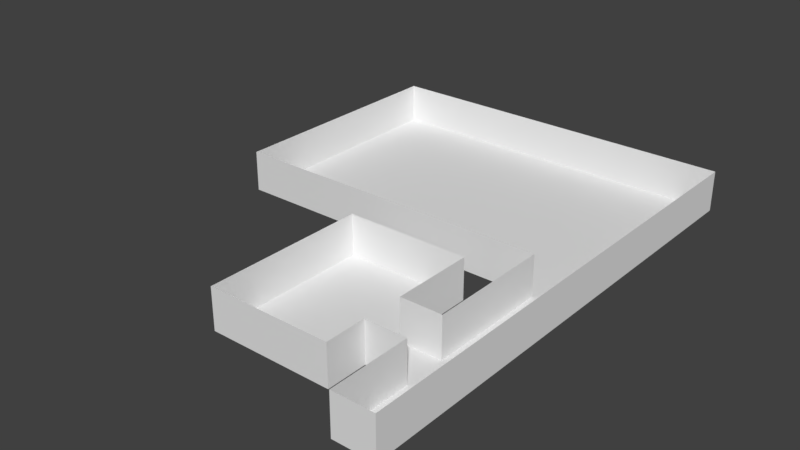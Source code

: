 # Source: room.blend  (saved by Blender 2.78.0; exported with 4.5.12 LTS)
import bpy
from mathutils import Matrix  # noqa: F401  (used for matrix-valued properties, if any)

bpy.ops.wm.read_factory_settings(use_empty=True)
scene = bpy.context.scene
scene.name = 'Scene'

# ---- collections
col_collection_1 = bpy.data.collections.new('Collection 1'); scene.collection.children.link(col_collection_1)

# ---- world
world_world = bpy.data.worlds.new('World'); scene.world = world_world
world_world.color = (0.05088, 0.05088, 0.05088)
world_world.use_sun_shadow = False
world_world.sun_shadow_jitter_overblur = 0.0
world_world.cycles.sampling_method = 'MANUAL'

# ---- meshes
me_plane = bpy.data.meshes.new('Plane')
me_plane.from_pydata([(-1.0, -1.0, 0.0), (1.0, -1.0, 0.0), (-1.0, 1.0, 0.0), (1.0, 1.0, 0.0), (-3.0, -1.0, 0.0), (-1.0, -1.0, 0.0), (-3.0, 1.0, 0.0), (-1.0, 1.0, 0.0), (1.0, -1.0, 0.0), (3.0, -1.0, 0.0), (1.0, 1.0, 0.0), (3.0, 1.0, 0.0), (-1.0, 1.0, 0.0), (1.0, 1.0, 0.0), (-1.0, 3.0, 0.0), (1.0, 3.0, 0.0), (-3.0, 1.0, 0.0), (-1.0, 1.0, 0.0), (-3.0, 3.0, 0.0), (-1.0, 3.0, 0.0), (1.0, 1.0, 0.0), (3.0, 1.0, 0.0), (1.0, 3.0, 0.0), (3.0, 3.0, 0.0), (-1.0, -3.0, 0.0), (1.0, -3.0, 0.0), (-1.0, -1.0, 0.0), (1.0, -1.0, 0.0), (-3.0, -3.0, 0.0), (-1.0, -3.0, 0.0), (-3.0, -1.0, 0.0), (-1.0, -1.0, 0.0), (1.0, -3.0, 0.0), (3.0, -3.0, 0.0), (1.0, -1.0, 0.0), (3.0, -1.0, 0.0), (-1.0, 3.0, 0.0), (1.0, 3.0, 0.0), (-1.0, 5.0, 0.0), (1.0, 5.0, 0.0), (-3.0, 3.0, 0.0), (-1.0, 3.0, 0.0), (-3.0, 5.0, 0.0), (-1.0, 5.0, 0.0), (1.0, 3.0, 0.0), (3.0, 3.0, 0.0), (1.0, 5.0, 0.0), (3.0, 5.0, 0.0), (-3.0, -3.0, 1.192e-07), (-3.0, -1.0, -1.192e-07), (-3.0, -3.0, 2.0), (-3.0, -1.0, 2.0), (-3.0, -1.0, 1.192e-07), (-3.0, 1.0, -1.192e-07), (-3.0, -1.0, 2.0), (-3.0, 1.0, 2.0), (-3.0, 1.0, 1.192e-07), (-3.0, 3.0, -1.192e-07), (-3.0, 1.0, 2.0), (-3.0, 3.0, 2.0), (-3.0, 3.0, 1.192e-07), (-3.0, 5.0, -1.192e-07), (-3.0, 3.0, 2.0), (-3.0, 5.0, 2.0), (3.0, 5.0, 1.192e-07), (3.0, 3.0, -1.192e-07), (3.0, 5.0, 2.0), (3.0, 3.0, 2.0), (3.0, 3.0, 1.192e-07), (3.0, 1.0, -1.192e-07), (3.0, 3.0, 2.0), (3.0, 1.0, 2.0), (3.0, 1.0, 1.192e-07), (5.0, 1.0, -1.192e-07), (3.0, 1.0, 2.0), (5.0, 1.0, 2.0), (3.0, -1.0, 1.192e-07), (3.0, -3.0, -1.192e-07), (3.0, -1.0, 2.0), (3.0, -3.0, 2.0), (3.0, -3.0, 1.192e-07), (1.0, -3.0, -1.192e-07), (3.0, -3.0, 2.0), (1.0, -3.0, 2.0), (1.0, -3.0, 1.192e-07), (-1.0, -3.0, -1.192e-07), (1.0, -3.0, 2.0), (-1.0, -3.0, 2.0), (-1.0, -3.0, 1.192e-07), (-3.0, -3.0, -1.192e-07), (-1.0, -3.0, 2.0), (-3.0, -3.0, 2.0), (-3.0, 5.0, 1.192e-07), (-1.0, 5.0, -1.192e-07), (-3.0, 5.0, 2.0), (-1.0, 5.0, 2.0), (-1.0, 5.0, 1.192e-07), (1.0, 5.0, -1.192e-07), (-1.0, 5.0, 2.0), (1.0, 5.0, 2.0), (1.0, 5.0, 1.192e-07), (3.0, 5.0, -1.192e-07), (1.0, 5.0, 2.0), (3.0, 5.0, 2.0), (5.0, -1.0, 1.192e-07), (3.0, -1.0, -1.192e-07), (5.0, -1.0, 2.0), (3.0, -1.0, 2.0), (5.0, 1.0, 1.192e-07), (5.0, 3.0, -1.192e-07), (5.0, 1.0, 2.0), (5.0, 3.0, 2.0), (5.0, 3.0, 1.192e-07), (5.0, 5.0, -1.192e-07), (5.0, 3.0, 2.0), (5.0, 5.0, 2.0), (5.0, -3.0, 1.192e-07), (5.0, -1.0, -1.192e-07), (5.0, -3.0, 2.0), (5.0, -1.0, 2.0), (3.0, -1.0, 0.0), (5.0, -1.0, 0.0), (3.0, 1.0, 0.0), (5.0, 1.0, 0.0), (5.0, -1.0, 0.0), (7.0, -1.0, 0.0), (5.0, 1.0, 0.0), (7.0, 1.0, 0.0), (5.0, 1.0, 0.0), (7.0, 1.0, 0.0), (5.0, 3.0, 0.0), (7.0, 3.0, 0.0), (5.0, 3.0, 0.0), (7.0, 3.0, 0.0), (5.0, 5.0, 0.0), (7.0, 5.0, 0.0), (5.0, -3.0, 0.0), (7.0, -3.0, 0.0), (5.0, -1.0, 0.0), (7.0, -1.0, 0.0), (5.0, -5.0, 0.0), (7.0, -5.0, 0.0), (5.0, -3.0, 0.0), (7.0, -3.0, 0.0), (5.0, 5.0, 0.0), (7.0, 5.0, 0.0), (5.0, 7.0, 0.0), (7.0, 7.0, 0.0), (5.0, 7.0, 0.0), (7.0, 7.0, 0.0), (5.0, 9.0, 0.0), (7.0, 9.0, 0.0), (5.0, 5.0, 1.192e-07), (5.0, 7.0, -1.192e-07), (5.0, 5.0, 2.0), (5.0, 7.0, 2.0), (5.0, -5.0, 1.192e-07), (5.0, -3.0, -1.192e-07), (5.0, -5.0, 2.0), (5.0, -3.0, 2.0), (7.0, -3.0, 1.192e-07), (7.0, -5.0, -1.192e-07), (7.0, -3.0, 2.0), (7.0, -5.0, 2.0), (7.0, -5.0, 1.788e-07), (5.0, -5.0, 0.0), (7.0, -5.0, 2.0), (5.0, -5.0, 2.0), (7.0, -1.0, 1.192e-07), (7.0, -3.0, -1.192e-07), (7.0, -1.0, 2.0), (7.0, -3.0, 2.0), (7.0, 1.0, 1.192e-07), (7.0, -1.0, -1.192e-07), (7.0, 1.0, 2.0), (7.0, -1.0, 2.0), (7.0, 3.0, 1.192e-07), (7.0, 1.0, -1.192e-07), (7.0, 3.0, 2.0), (7.0, 1.0, 2.0), (7.0, 5.0, 1.192e-07), (7.0, 3.0, -1.192e-07), (7.0, 5.0, 2.0), (7.0, 3.0, 2.0), (7.0, 7.0, 1.192e-07), (7.0, 5.0, -1.192e-07), (7.0, 7.0, 2.0), (7.0, 5.0, 2.0), (7.0, 9.0, 1.192e-07), (7.0, 7.0, -1.192e-07), (7.0, 9.0, 2.0), (7.0, 7.0, 2.0), (5.0, 9.0, 0.0), (7.0, 9.0, 0.0), (5.0, 11.0, 0.0), (7.0, 11.0, 0.0), (5.0, 11.0, 0.0), (7.0, 11.0, 0.0), (5.0, 13.0, 0.0), (7.0, 13.0, 0.0), (5.0, 13.0, 0.0), (7.0, 13.0, 0.0), (5.0, 15.0, 0.0), (7.0, 15.0, 0.0), (5.0, 15.0, 0.0), (7.0, 15.0, 0.0), (5.0, 17.0, 0.0), (7.0, 17.0, 0.0), (5.0, 17.0, 0.0), (7.0, 17.0, 0.0), (5.0, 19.0, 0.0), (7.0, 19.0, 0.0), (3.0, 9.0, 0.0), (5.0, 9.0, 0.0), (3.0, 11.0, 0.0), (5.0, 11.0, 0.0), (3.0, 11.0, 0.0), (5.0, 11.0, 0.0), (3.0, 13.0, 0.0), (5.0, 13.0, 0.0), (3.0, 13.0, 0.0), (5.0, 13.0, 0.0), (3.0, 15.0, 0.0), (5.0, 15.0, 0.0), (3.0, 15.0, 0.0), (5.0, 15.0, 0.0), (3.0, 17.0, 0.0), (5.0, 17.0, 0.0), (3.0, 17.0, 0.0), (5.0, 17.0, 0.0), (3.0, 19.0, 0.0), (5.0, 19.0, 0.0), (1.0, 9.0, 0.0), (3.0, 9.0, 0.0), (1.0, 11.0, 0.0), (3.0, 11.0, 0.0), (1.0, 11.0, 0.0), (3.0, 11.0, 0.0), (1.0, 13.0, 0.0), (3.0, 13.0, 0.0), (1.0, 13.0, 0.0), (3.0, 13.0, 0.0), (1.0, 15.0, 0.0), (3.0, 15.0, 0.0), (1.0, 15.0, 0.0), (3.0, 15.0, 0.0), (1.0, 17.0, 0.0), (3.0, 17.0, 0.0), (1.0, 17.0, 0.0), (3.0, 17.0, 0.0), (1.0, 19.0, 0.0), (3.0, 19.0, 0.0), (-1.0, 9.0, 0.0), (1.0, 9.0, 0.0), (-1.0, 11.0, 0.0), (1.0, 11.0, 0.0), (-1.0, 11.0, 0.0), (1.0, 11.0, 0.0), (-1.0, 13.0, 0.0), (1.0, 13.0, 0.0), (-1.0, 13.0, 0.0), (1.0, 13.0, 0.0), (-1.0, 15.0, 0.0), (1.0, 15.0, 0.0), (-1.0, 15.0, 0.0), (1.0, 15.0, 0.0), (-1.0, 17.0, 0.0), (1.0, 17.0, 0.0), (-1.0, 17.0, 0.0), (1.0, 17.0, 0.0), (-1.0, 19.0, 0.0), (1.0, 19.0, 0.0), (-3.0, 9.0, 0.0), (-1.0, 9.0, 0.0), (-3.0, 11.0, 0.0), (-1.0, 11.0, 0.0), (-3.0, 11.0, 0.0), (-1.0, 11.0, 0.0), (-3.0, 13.0, 0.0), (-1.0, 13.0, 0.0), (-3.0, 13.0, 0.0), (-1.0, 13.0, 0.0), (-3.0, 15.0, 0.0), (-1.0, 15.0, 0.0), (-3.0, 15.0, 0.0), (-1.0, 15.0, 0.0), (-3.0, 17.0, 0.0), (-1.0, 17.0, 0.0), (-3.0, 17.0, 0.0), (-1.0, 17.0, 0.0), (-3.0, 19.0, 0.0), (-1.0, 19.0, 0.0), (-5.0, 9.0, 0.0), (-3.0, 9.0, 0.0), (-5.0, 11.0, 0.0), (-3.0, 11.0, 0.0), (-5.0, 11.0, 0.0), (-3.0, 11.0, 0.0), (-5.0, 13.0, 0.0), (-3.0, 13.0, 0.0), (-5.0, 13.0, 0.0), (-3.0, 13.0, 0.0), (-5.0, 15.0, 0.0), (-3.0, 15.0, 0.0), (-5.0, 15.0, 0.0), (-3.0, 15.0, 0.0), (-5.0, 17.0, 0.0), (-3.0, 17.0, 0.0), (-5.0, 17.0, 0.0), (-3.0, 17.0, 0.0), (-5.0, 19.0, 0.0), (-3.0, 19.0, 0.0), (-7.0, 9.0, 0.0), (-5.0, 9.0, 0.0), (-7.0, 11.0, 0.0), (-5.0, 11.0, 0.0), (-7.0, 11.0, 0.0), (-5.0, 11.0, 0.0), (-7.0, 13.0, 0.0), (-5.0, 13.0, 0.0), (-7.0, 13.0, 0.0), (-5.0, 13.0, 0.0), (-7.0, 15.0, 0.0), (-5.0, 15.0, 0.0), (-7.0, 15.0, 0.0), (-5.0, 15.0, 0.0), (-7.0, 17.0, 0.0), (-5.0, 17.0, 0.0), (-7.0, 17.0, 0.0), (-5.0, 17.0, 0.0), (-7.0, 19.0, 0.0), (-5.0, 19.0, 0.0), (-9.0, 9.0, 0.0), (-7.0, 9.0, 0.0), (-9.0, 11.0, 0.0), (-7.0, 11.0, 0.0), (-9.0, 11.0, 0.0), (-7.0, 11.0, 0.0), (-9.0, 13.0, 0.0), (-7.0, 13.0, 0.0), (-9.0, 13.0, 0.0), (-7.0, 13.0, 0.0), (-9.0, 15.0, 0.0), (-7.0, 15.0, 0.0), (-9.0, 15.0, 0.0), (-7.0, 15.0, 0.0), (-9.0, 17.0, 0.0), (-7.0, 17.0, 0.0), (-9.0, 17.0, 0.0), (-7.0, 17.0, 0.0), (-9.0, 19.0, 0.0), (-7.0, 19.0, 0.0), (-11.0, 9.0, 0.0), (-9.0, 9.0, 0.0), (-11.0, 11.0, 0.0), (-9.0, 11.0, 0.0), (-11.0, 11.0, 0.0), (-9.0, 11.0, 0.0), (-11.0, 13.0, 0.0), (-9.0, 13.0, 0.0), (-11.0, 13.0, 0.0), (-9.0, 13.0, 0.0), (-11.0, 15.0, 0.0), (-9.0, 15.0, 0.0), (-11.0, 15.0, 0.0), (-9.0, 15.0, 0.0), (-11.0, 17.0, 0.0), (-9.0, 17.0, 0.0), (-11.0, 17.0, 0.0), (-9.0, 17.0, 0.0), (-11.0, 19.0, 0.0), (-9.0, 19.0, 0.0), (3.0, 7.0, 0.0), (5.0, 7.0, 0.0), (3.0, 9.0, 0.0), (5.0, 9.0, 0.0), (1.0, 7.0, 0.0), (3.0, 7.0, 0.0), (1.0, 9.0, 0.0), (3.0, 9.0, 0.0), (-1.0, 7.0, 0.0), (1.0, 7.0, 0.0), (-1.0, 9.0, 0.0), (1.0, 9.0, 0.0), (-3.0, 7.0, 0.0), (-1.0, 7.0, 0.0), (-3.0, 9.0, 0.0), (-1.0, 9.0, 0.0), (-5.0, 7.0, 0.0), (-3.0, 7.0, 0.0), (-5.0, 9.0, 0.0), (-3.0, 9.0, 0.0), (-7.0, 7.0, 0.0), (-5.0, 7.0, 0.0), (-7.0, 9.0, 0.0), (-5.0, 9.0, 0.0), (-9.0, 7.0, 0.0), (-7.0, 7.0, 0.0), (-9.0, 9.0, 0.0), (-7.0, 9.0, 0.0), (-11.0, 7.0, 0.0), (-9.0, 7.0, 0.0), (-11.0, 9.0, 0.0), (-9.0, 9.0, 0.0), (3.0, 7.0, 1.192e-07), (1.0, 7.0, -1.192e-07), (3.0, 7.0, 2.0), (1.0, 7.0, 2.0), (5.0, 7.0, 1.192e-07), (3.0, 7.0, -1.192e-07), (5.0, 7.0, 2.0), (3.0, 7.0, 2.0), (1.0, 7.0, 1.192e-07), (-1.0, 7.0, -1.192e-07), (1.0, 7.0, 2.0), (-1.0, 7.0, 2.0), (-1.0, 7.0, 1.192e-07), (-3.0, 7.0, -1.192e-07), (-1.0, 7.0, 2.0), (-3.0, 7.0, 2.0), (-3.0, 7.0, 1.192e-07), (-5.0, 7.0, -1.192e-07), (-3.0, 7.0, 2.0), (-5.0, 7.0, 2.0), (-5.0, 7.0, 1.192e-07), (-7.0, 7.0, -1.192e-07), (-5.0, 7.0, 2.0), (-7.0, 7.0, 2.0), (-7.0, 7.0, 1.192e-07), (-9.0, 7.0, -1.192e-07), (-7.0, 7.0, 2.0), (-9.0, 7.0, 2.0), (-9.0, 7.0, 1.192e-07), (-11.0, 7.0, -1.192e-07), (-9.0, 7.0, 2.0), (-11.0, 7.0, 2.0), (-9.0, 19.0, 1.192e-07), (-7.0, 19.0, -1.192e-07), (-9.0, 19.0, 2.0), (-7.0, 19.0, 2.0), (-11.0, 19.0, 1.192e-07), (-9.0, 19.0, -1.192e-07), (-11.0, 19.0, 2.0), (-9.0, 19.0, 2.0), (-7.0, 19.0, 1.192e-07), (-5.0, 19.0, -1.192e-07), (-7.0, 19.0, 2.0), (-5.0, 19.0, 2.0), (-5.0, 19.0, 1.192e-07), (-3.0, 19.0, -1.192e-07), (-5.0, 19.0, 2.0), (-3.0, 19.0, 2.0), (-3.0, 19.0, 1.192e-07), (-1.0, 19.0, -1.192e-07), (-3.0, 19.0, 2.0), (-1.0, 19.0, 2.0), (-1.0, 19.0, 1.192e-07), (1.0, 19.0, -1.192e-07), (-1.0, 19.0, 2.0), (1.0, 19.0, 2.0), (1.0, 19.0, 1.192e-07), (3.0, 19.0, -1.192e-07), (1.0, 19.0, 2.0), (3.0, 19.0, 2.0), (3.0, 19.0, 1.192e-07), (5.0, 19.0, -1.192e-07), (3.0, 19.0, 2.0), (5.0, 19.0, 2.0), (5.0, 19.0, 1.192e-07), (7.0, 19.0, -1.192e-07), (5.0, 19.0, 2.0), (7.0, 19.0, 2.0), (7.0, 11.0, 1.192e-07), (7.0, 9.0, -1.192e-07), (7.0, 11.0, 2.0), (7.0, 9.0, 2.0), (7.0, 13.0, 1.192e-07), (7.0, 11.0, -1.192e-07), (7.0, 13.0, 2.0), (7.0, 11.0, 2.0), (7.0, 15.0, 1.192e-07), (7.0, 13.0, -1.192e-07), (7.0, 15.0, 2.0), (7.0, 13.0, 2.0), (7.0, 17.0, 1.192e-07), (7.0, 15.0, -1.192e-07), (7.0, 17.0, 2.0), (7.0, 15.0, 2.0), (7.0, 19.0, 1.192e-07), (7.0, 17.0, -1.192e-07), (7.0, 19.0, 2.0), (7.0, 17.0, 2.0), (-11.0, 17.0, 1.192e-07), (-11.0, 19.0, -1.192e-07), (-11.0, 17.0, 2.0), (-11.0, 19.0, 2.0), (-11.0, 15.0, 1.192e-07), (-11.0, 17.0, -1.192e-07), (-11.0, 15.0, 2.0), (-11.0, 17.0, 2.0), (-11.0, 13.0, 1.192e-07), (-11.0, 15.0, -1.192e-07), (-11.0, 13.0, 2.0), (-11.0, 15.0, 2.0), (-11.0, 11.0, 1.192e-07), (-11.0, 13.0, -1.192e-07), (-11.0, 11.0, 2.0), (-11.0, 13.0, 2.0), (-11.0, 9.0, 1.192e-07), (-11.0, 11.0, -1.192e-07), (-11.0, 9.0, 2.0), (-11.0, 11.0, 2.0), (-11.0, 7.0, 1.192e-07), (-11.0, 9.0, -1.192e-07), (-11.0, 7.0, 2.0), (-11.0, 9.0, 2.0)], [], [(0, 1, 3, 2), (4, 5, 7, 6), (8, 9, 11, 10), (12, 13, 15, 14), (16, 17, 19, 18), (20, 21, 23, 22), (24, 25, 27, 26), (28, 29, 31, 30), (32, 33, 35, 34), (36, 37, 39, 38), (40, 41, 43, 42), (44, 45, 47, 46), (48, 49, 51, 50), (52, 53, 55, 54), (56, 57, 59, 58), (60, 61, 63, 62), (64, 65, 67, 66), (68, 69, 71, 70), (72, 73, 75, 74), (76, 77, 79, 78), (80, 81, 83, 82), (84, 85, 87, 86), (88, 89, 91, 90), (92, 93, 95, 94), (96, 97, 99, 98), (100, 101, 103, 102), (104, 105, 107, 106), (108, 109, 111, 110), (112, 113, 115, 114), (116, 117, 119, 118), (120, 121, 123, 122), (124, 125, 127, 126), (128, 129, 131, 130), (132, 133, 135, 134), (136, 137, 139, 138), (140, 141, 143, 142), (144, 145, 147, 146), (148, 149, 151, 150), (152, 153, 155, 154), (156, 157, 159, 158), (160, 161, 163, 162), (164, 165, 167, 166), (168, 169, 171, 170), (172, 173, 175, 174), (176, 177, 179, 178), (180, 181, 183, 182), (184, 185, 187, 186), (188, 189, 191, 190), (192, 193, 195, 194), (196, 197, 199, 198), (200, 201, 203, 202), (204, 205, 207, 206), (208, 209, 211, 210), (212, 213, 215, 214), (216, 217, 219, 218), (220, 221, 223, 222), (224, 225, 227, 226), (228, 229, 231, 230), (232, 233, 235, 234), (236, 237, 239, 238), (240, 241, 243, 242), (244, 245, 247, 246), (248, 249, 251, 250), (252, 253, 255, 254), (256, 257, 259, 258), (260, 261, 263, 262), (264, 265, 267, 266), (268, 269, 271, 270), (272, 273, 275, 274), (276, 277, 279, 278), (280, 281, 283, 282), (284, 285, 287, 286), (288, 289, 291, 290), (292, 293, 295, 294), (296, 297, 299, 298), (300, 301, 303, 302), (304, 305, 307, 306), (308, 309, 311, 310), (312, 313, 315, 314), (316, 317, 319, 318), (320, 321, 323, 322), (324, 325, 327, 326), (328, 329, 331, 330), (332, 333, 335, 334), (336, 337, 339, 338), (340, 341, 343, 342), (344, 345, 347, 346), (348, 349, 351, 350), (352, 353, 355, 354), (356, 357, 359, 358), (360, 361, 363, 362), (364, 365, 367, 366), (368, 369, 371, 370), (372, 373, 375, 374), (376, 377, 379, 378), (380, 381, 383, 382), (384, 385, 387, 386), (388, 389, 391, 390), (392, 393, 395, 394), (396, 397, 399, 398), (400, 401, 403, 402), (404, 405, 407, 406), (408, 409, 411, 410), (412, 413, 415, 414), (416, 417, 419, 418), (420, 421, 423, 422), (424, 425, 427, 426), (428, 429, 431, 430), (432, 433, 435, 434), (436, 437, 439, 438), (440, 441, 443, 442), (444, 445, 447, 446), (448, 449, 451, 450), (452, 453, 455, 454), (456, 457, 459, 458), (460, 461, 463, 462), (464, 465, 467, 466), (468, 469, 471, 470), (472, 473, 475, 474), (476, 477, 479, 478), (480, 481, 483, 482), (484, 485, 487, 486), (488, 489, 491, 490), (492, 493, 495, 494), (496, 497, 499, 498), (500, 501, 503, 502), (504, 505, 507, 506), (508, 509, 511, 510), (512, 513, 515, 514)])
_uv = me_plane.uv_layers.new(name='UVMap')
_uv.uv.foreach_set('vector', [0.0001, 9.998e-05, 0.9999, 9.998e-05, 0.9999, 0.9999, 9.998e-05, 0.9999, 0.0001, 9.998e-05, 0.9999, 9.998e-05, 0.9999, 0.9999, 9.998e-05, 0.9999, 0.0001, 9.998e-05, 0.9999, 9.998e-05, 0.9999, 0.9999, 9.998e-05, 0.9999, 0.0001, 9.998e-05, 0.9999, 9.998e-05, 0.9999, 0.9999, 9.998e-05, 0.9999, 0.0001, 9.998e-05, 0.9999, 9.998e-05, 0.9999, 0.9999, 9.998e-05, 0.9999, 0.0001, 9.998e-05, 0.9999, 9.998e-05, 0.9999, 0.9999, 9.998e-05, 0.9999, 0.0001, 9.998e-05, 0.9999, 9.998e-05, 0.9999, 0.9999, 9.998e-05, 0.9999, 0.0001, 9.998e-05, 0.9999, 9.998e-05, 0.9999, 0.9999, 9.998e-05, 0.9999, 0.0001, 9.998e-05, 0.9999, 9.998e-05, 0.9999, 0.9999, 9.998e-05, 0.9999, 0.0001, 9.998e-05, 0.9999, 9.998e-05, 0.9999, 0.9999, 9.998e-05, 0.9999, 0.0001, 9.998e-05, 0.9999, 9.998e-05, 0.9999, 0.9999, 9.998e-05, 0.9999, 0.0001, 9.998e-05, 0.9999, 9.998e-05, 0.9999, 0.9999, 9.998e-05, 0.9999, 0.0001, 9.998e-05, 0.9999, 9.998e-05, 0.9999, 0.9999, 9.998e-05, 0.9999, 0.0001, 9.998e-05, 0.9999, 9.998e-05, 0.9999, 0.9999, 9.998e-05, 0.9999, 0.0001, 9.998e-05, 0.9999, 9.998e-05, 0.9999, 0.9999, 9.998e-05, 0.9999, 0.0001, 9.998e-05, 0.9999, 9.998e-05, 0.9999, 0.9999, 9.998e-05, 0.9999, 0.0001, 9.998e-05, 0.9999, 9.998e-05, 0.9999, 0.9999, 9.998e-05, 0.9999, 0.0001, 9.998e-05, 0.9999, 9.998e-05, 0.9999, 0.9999, 9.998e-05, 0.9999, 0.0001, 9.998e-05, 0.9999, 9.998e-05, 0.9999, 0.9999, 9.998e-05, 0.9999, 0.0001, 9.998e-05, 0.9999, 9.998e-05, 0.9999, 0.9999, 9.998e-05, 0.9999, 0.0001, 9.998e-05, 0.9999, 9.998e-05, 0.9999, 0.9999, 9.998e-05, 0.9999, 0.0001, 9.998e-05, 0.9999, 9.998e-05, 0.9999, 0.9999, 9.998e-05, 0.9999, 0.0001, 9.998e-05, 0.9999, 9.998e-05, 0.9999, 0.9999, 9.998e-05, 0.9999, 0.0001, 9.998e-05, 0.9999, 9.998e-05, 0.9999, 0.9999, 9.998e-05, 0.9999, 0.0001, 9.998e-05, 0.9999, 9.998e-05, 0.9999, 0.9999, 9.998e-05, 0.9999, 0.0001, 9.998e-05, 0.9999, 9.998e-05, 0.9999, 0.9999, 9.998e-05, 0.9999, 0.0001, 9.998e-05, 0.9999, 9.998e-05, 0.9999, 0.9999, 9.998e-05, 0.9999, 0.0001, 9.998e-05, 0.9999, 9.998e-05, 0.9999, 0.9999, 9.998e-05, 0.9999, 0.0001, 9.998e-05, 0.9999, 9.998e-05, 0.9999, 0.9999, 9.998e-05, 0.9999, 0.0001, 9.998e-05, 0.9999, 9.998e-05, 0.9999, 0.9999, 9.998e-05, 0.9999, 0.0001, 9.998e-05, 0.9999, 9.998e-05, 0.9999, 0.9999, 9.998e-05, 0.9999, 0.0001, 9.998e-05, 0.9999, 9.998e-05, 0.9999, 0.9999, 9.998e-05, 0.9999, 0.0001, 9.998e-05, 0.9999, 9.998e-05, 0.9999, 0.9999, 9.998e-05, 0.9999, 0.0001, 9.998e-05, 0.9999, 9.998e-05, 0.9999, 0.9999, 9.998e-05, 0.9999, 0.0001, 9.998e-05, 0.9999, 9.998e-05, 0.9999, 0.9999, 9.998e-05, 0.9999, 0.0001, 9.998e-05, 0.9999, 9.998e-05, 0.9999, 0.9999, 9.998e-05, 0.9999, 0.0001, 9.998e-05, 0.9999, 9.998e-05, 0.9999, 0.9999, 9.998e-05, 0.9999, 0.0001, 9.998e-05, 0.9999, 9.998e-05, 0.9999, 0.9999, 9.998e-05, 0.9999, 0.0001, 9.998e-05, 0.9999, 9.998e-05, 0.9999, 0.9999, 9.998e-05, 0.9999, 0.0001, 9.998e-05, 0.9999, 9.998e-05, 0.9999, 0.9999, 9.998e-05, 0.9999, 0.0001, 9.998e-05, 0.9999, 9.998e-05, 0.9999, 0.9999, 9.998e-05, 0.9999, 0.0001, 9.998e-05, 0.9999, 9.998e-05, 0.9999, 0.9999, 9.998e-05, 0.9999, 0.0001, 9.998e-05, 0.9999, 9.998e-05, 0.9999, 0.9999, 9.998e-05, 0.9999, 0.0001, 9.998e-05, 0.9999, 9.998e-05, 0.9999, 0.9999, 9.998e-05, 0.9999, 0.0001, 9.998e-05, 0.9999, 9.998e-05, 0.9999, 0.9999, 9.998e-05, 0.9999, 0.0001, 9.998e-05, 0.9999, 9.998e-05, 0.9999, 0.9999, 9.998e-05, 0.9999, 0.0001, 9.998e-05, 0.9999, 9.998e-05, 0.9999, 0.9999, 9.998e-05, 0.9999, 0.0001, 9.998e-05, 0.9999, 9.998e-05, 0.9999, 0.9999, 9.998e-05, 0.9999, 0.0001, 9.998e-05, 0.9999, 9.998e-05, 0.9999, 0.9999, 9.998e-05, 0.9999, 0.0001, 9.998e-05, 0.9999, 9.998e-05, 0.9999, 0.9999, 9.998e-05, 0.9999, 0.0001, 9.998e-05, 0.9999, 9.998e-05, 0.9999, 0.9999, 9.998e-05, 0.9999, 0.0001, 9.998e-05, 0.9999, 9.998e-05, 0.9999, 0.9999, 9.998e-05, 0.9999, 0.0001, 9.998e-05, 0.9999, 9.998e-05, 0.9999, 0.9999, 9.998e-05, 0.9999, 0.0001, 9.998e-05, 0.9999, 9.998e-05, 0.9999, 0.9999, 9.998e-05, 0.9999, 0.0001, 9.998e-05, 0.9999, 9.998e-05, 0.9999, 0.9999, 9.998e-05, 0.9999, 0.0001, 9.998e-05, 0.9999, 9.998e-05, 0.9999, 0.9999, 9.998e-05, 0.9999, 0.0001, 9.998e-05, 0.9999, 9.998e-05, 0.9999, 0.9999, 9.998e-05, 0.9999, 0.0001, 9.998e-05, 0.9999, 9.998e-05, 0.9999, 0.9999, 9.998e-05, 0.9999, 0.0001, 9.998e-05, 0.9999, 9.998e-05, 0.9999, 0.9999, 9.998e-05, 0.9999, 0.0001, 9.998e-05, 0.9999, 9.998e-05, 0.9999, 0.9999, 9.998e-05, 0.9999, 0.0001, 9.998e-05, 0.9999, 9.998e-05, 0.9999, 0.9999, 9.998e-05, 0.9999, 0.0001, 9.998e-05, 0.9999, 9.998e-05, 0.9999, 0.9999, 9.998e-05, 0.9999, 0.0001, 9.998e-05, 0.9999, 9.998e-05, 0.9999, 0.9999, 9.998e-05, 0.9999, 0.0001, 9.998e-05, 0.9999, 9.998e-05, 0.9999, 0.9999, 9.998e-05, 0.9999, 0.0001, 9.998e-05, 0.9999, 9.998e-05, 0.9999, 0.9999, 9.998e-05, 0.9999, 0.0001, 9.998e-05, 0.9999, 9.998e-05, 0.9999, 0.9999, 9.998e-05, 0.9999, 0.0001, 9.998e-05, 0.9999, 9.998e-05, 0.9999, 0.9999, 9.998e-05, 0.9999, 0.0001, 9.998e-05, 0.9999, 9.998e-05, 0.9999, 0.9999, 9.998e-05, 0.9999, 0.0001, 9.998e-05, 0.9999, 9.998e-05, 0.9999, 0.9999, 9.998e-05, 0.9999, 0.0001, 9.998e-05, 0.9999, 9.998e-05, 0.9999, 0.9999, 9.998e-05, 0.9999, 0.0001, 9.998e-05, 0.9999, 9.998e-05, 0.9999, 0.9999, 9.998e-05, 0.9999, 0.0001, 9.998e-05, 0.9999, 9.998e-05, 0.9999, 0.9999, 9.998e-05, 0.9999, 0.0001, 9.998e-05, 0.9999, 9.998e-05, 0.9999, 0.9999, 9.998e-05, 0.9999, 0.0001, 9.998e-05, 0.9999, 9.998e-05, 0.9999, 0.9999, 9.998e-05, 0.9999, 0.0001, 9.998e-05, 0.9999, 9.998e-05, 0.9999, 0.9999, 9.998e-05, 0.9999, 0.0001, 9.998e-05, 0.9999, 9.998e-05, 0.9999, 0.9999, 9.998e-05, 0.9999, 0.0001, 9.998e-05, 0.9999, 9.998e-05, 0.9999, 0.9999, 9.998e-05, 0.9999, 0.0001, 9.998e-05, 0.9999, 9.998e-05, 0.9999, 0.9999, 9.998e-05, 0.9999, 0.0001, 9.998e-05, 0.9999, 9.998e-05, 0.9999, 0.9999, 9.998e-05, 0.9999, 0.0001, 9.998e-05, 0.9999, 9.998e-05, 0.9999, 0.9999, 9.998e-05, 0.9999, 0.0001, 9.998e-05, 0.9999, 9.998e-05, 0.9999, 0.9999, 9.998e-05, 0.9999, 0.0001, 9.998e-05, 0.9999, 9.998e-05, 0.9999, 0.9999, 9.998e-05, 0.9999, 0.0001, 9.998e-05, 0.9999, 9.998e-05, 0.9999, 0.9999, 9.998e-05, 0.9999, 0.0001, 9.998e-05, 0.9999, 9.998e-05, 0.9999, 0.9999, 9.998e-05, 0.9999, 0.0001, 9.998e-05, 0.9999, 9.998e-05, 0.9999, 0.9999, 9.998e-05, 0.9999, 0.0001, 9.998e-05, 0.9999, 9.998e-05, 0.9999, 0.9999, 9.998e-05, 0.9999, 0.0001, 9.998e-05, 0.9999, 9.998e-05, 0.9999, 0.9999, 9.998e-05, 0.9999, 0.0001, 9.998e-05, 0.9999, 9.998e-05, 0.9999, 0.9999, 9.998e-05, 0.9999, 0.0001, 9.998e-05, 0.9999, 9.998e-05, 0.9999, 0.9999, 9.998e-05, 0.9999, 0.0001, 9.998e-05, 0.9999, 9.998e-05, 0.9999, 0.9999, 9.998e-05, 0.9999, 0.0001, 9.998e-05, 0.9999, 9.998e-05, 0.9999, 0.9999, 9.998e-05, 0.9999, 0.0001, 9.998e-05, 0.9999, 9.998e-05, 0.9999, 0.9999, 9.998e-05, 0.9999, 0.0001, 9.998e-05, 0.9999, 9.998e-05, 0.9999, 0.9999, 9.998e-05, 0.9999, 0.0001, 9.998e-05, 0.9999, 9.998e-05, 0.9999, 0.9999, 9.998e-05, 0.9999, 0.0001, 9.998e-05, 0.9999, 9.998e-05, 0.9999, 0.9999, 9.998e-05, 0.9999, 0.0001, 9.998e-05, 0.9999, 9.998e-05, 0.9999, 0.9999, 9.998e-05, 0.9999, 0.0001, 9.998e-05, 0.9999, 9.998e-05, 0.9999, 0.9999, 9.998e-05, 0.9999, 0.0001, 9.998e-05, 0.9999, 9.998e-05, 0.9999, 0.9999, 9.998e-05, 0.9999, 0.0001, 9.998e-05, 0.9999, 9.998e-05, 0.9999, 0.9999, 9.998e-05, 0.9999, 0.0001, 9.998e-05, 0.9999, 9.998e-05, 0.9999, 0.9999, 9.998e-05, 0.9999, 0.0001, 9.998e-05, 0.9999, 9.998e-05, 0.9999, 0.9999, 9.998e-05, 0.9999, 0.0001, 9.998e-05, 0.9999, 9.998e-05, 0.9999, 0.9999, 9.998e-05, 0.9999, 0.0001, 9.998e-05, 0.9999, 9.998e-05, 0.9999, 0.9999, 9.998e-05, 0.9999, 0.0001, 9.998e-05, 0.9999, 9.998e-05, 0.9999, 0.9999, 9.998e-05, 0.9999, 0.0001, 9.998e-05, 0.9999, 9.998e-05, 0.9999, 0.9999, 9.998e-05, 0.9999, 0.0001, 9.998e-05, 0.9999, 9.998e-05, 0.9999, 0.9999, 9.998e-05, 0.9999, 0.0001, 9.998e-05, 0.9999, 9.998e-05, 0.9999, 0.9999, 9.998e-05, 0.9999, 0.0001, 9.998e-05, 0.9999, 9.998e-05, 0.9999, 0.9999, 9.998e-05, 0.9999, 0.0001, 9.998e-05, 0.9999, 9.998e-05, 0.9999, 0.9999, 9.998e-05, 0.9999, 0.0001, 9.998e-05, 0.9999, 9.998e-05, 0.9999, 0.9999, 9.998e-05, 0.9999, 0.0001, 9.998e-05, 0.9999, 9.998e-05, 0.9999, 0.9999, 9.998e-05, 0.9999, 0.0001, 9.998e-05, 0.9999, 9.998e-05, 0.9999, 0.9999, 9.998e-05, 0.9999, 0.0001, 9.998e-05, 0.9999, 9.998e-05, 0.9999, 0.9999, 9.998e-05, 0.9999, 0.0001, 9.998e-05, 0.9999, 9.998e-05, 0.9999, 0.9999, 9.998e-05, 0.9999, 0.0001, 9.998e-05, 0.9999, 9.998e-05, 0.9999, 0.9999, 9.998e-05, 0.9999, 0.0001, 9.998e-05, 0.9999, 9.998e-05, 0.9999, 0.9999, 9.998e-05, 0.9999, 0.0001, 9.998e-05, 0.9999, 9.998e-05, 0.9999, 0.9999, 9.998e-05, 0.9999, 0.0001, 9.998e-05, 0.9999, 9.998e-05, 0.9999, 0.9999, 9.998e-05, 0.9999, 0.0001, 9.998e-05, 0.9999, 9.998e-05, 0.9999, 0.9999, 9.998e-05, 0.9999, 0.0001, 9.998e-05, 0.9999, 9.998e-05, 0.9999, 0.9999, 9.998e-05, 0.9999, 0.0001, 9.998e-05, 0.9999, 9.998e-05, 0.9999, 0.9999, 9.998e-05, 0.9999, 0.0001, 9.998e-05, 0.9999, 9.998e-05, 0.9999, 0.9999, 9.998e-05, 0.9999, 0.0001, 9.998e-05, 0.9999, 9.998e-05, 0.9999, 0.9999, 9.998e-05, 0.9999, 0.0001, 9.998e-05, 0.9999, 9.998e-05, 0.9999, 0.9999, 9.998e-05, 0.9999, 0.0001, 9.998e-05, 0.9999, 9.998e-05, 0.9999, 0.9999, 9.998e-05, 0.9999, 0.0001, 9.998e-05, 0.9999, 9.998e-05, 0.9999, 0.9999, 9.998e-05, 0.9999, 0.0001, 9.998e-05, 0.9999, 9.998e-05, 0.9999, 0.9999, 9.998e-05, 0.9999, 0.0001, 9.998e-05, 0.9999, 9.998e-05, 0.9999, 0.9999, 9.998e-05, 0.9999, 0.0001, 9.998e-05, 0.9999, 9.998e-05, 0.9999, 0.9999, 9.998e-05, 0.9999])
me_plane.use_remesh_preserve_volume = False
me_plane.use_remesh_preserve_attributes = False
me_plane.use_mirror_vertex_groups = False
me_plane.update()

# ---- objects
ob_plane = bpy.data.objects.new('Plane', me_plane)

# ---- transforms, parenting, visibility, modifiers, constraints
ob_plane.location = (0.0, 0.0, 0.0)
ob_plane.lineart.crease_threshold = 0.0

# ---- collection membership
col_collection_1.objects.link(ob_plane)

# ---- scene / render settings (as saved in the file)
scene.frame_start = 1; scene.frame_end = 250; scene.frame_set(1)
scene.render.engine = 'BLENDER_EEVEE_NEXT'
scene.render.resolution_percentage = 50
scene.render.dither_intensity = 0.0
scene.cycles.use_denoising = False
scene.cycles.samples = 128
scene.cycles.sampling_pattern = 'TABULATED_SOBOL'
scene.cycles.light_sampling_threshold = 0.0
scene.cycles.use_adaptive_sampling = False
scene.cycles.use_light_tree = False
scene.cycles.blur_glossy = 0.0
scene.cycles.sample_clamp_indirect = 0.0
scene.view_settings.view_transform = 'Standard'
bpy.context.view_layer.update()

# ---- added for rendering (the .blend has no active camera and no usable light): camera, sun
cam_auto = bpy.data.cameras.new('AutoCamera')
cam_auto.lens = 50.0
cam_auto.sensor_width = 36.0
cam_auto.clip_end = 1000.0
ob_auto_camera = bpy.data.objects.new('AutoCamera', cam_auto)
scene.collection.objects.link(ob_auto_camera)
ob_auto_camera.location = (25.8184, -26.382, 23.2547)
ob_auto_camera.rotation_euler = (1.09748, -7.21219e-08, 0.694738)
scene.camera = ob_auto_camera
light_auto_sun = bpy.data.lights.new('AutoSun', 'SUN')
light_auto_sun.energy = 3.0
light_auto_sun.angle = 0.0523599
ob_auto_sun = bpy.data.objects.new('AutoSun', light_auto_sun)
scene.collection.objects.link(ob_auto_sun)
ob_auto_sun.rotation_euler = (0.872665, 0.174533, 0.523599)
bpy.context.view_layer.update()
